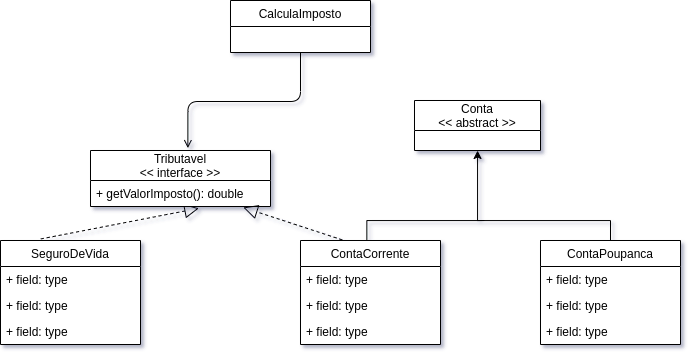

The diagram above was exported from draw.io. Its source (the exported page's mxGraphModel, read from the mxfile embedded in the PNG):
<mxGraphModel dx="2308" dy="956" grid="1" gridSize="10" guides="1" tooltips="1" connect="1" arrows="1" fold="1" page="1" pageScale="1" pageWidth="827" pageHeight="1169" background="#FFFFFF" math="0" shadow="1">
  <root>
    <mxCell id="0" />
    <mxCell id="1" parent="0" />
    <mxCell id="kAR09w0wk57cnd9BTLn6-11" value="ContaPoupanca" style="swimlane;fontStyle=0;childLayout=stackLayout;horizontal=1;startSize=26;horizontalStack=0;resizeParent=1;resizeParentMax=0;resizeLast=0;collapsible=1;marginBottom=0;swimlaneFillColor=default;rounded=0;" vertex="1" parent="1">
      <mxGeometry x="-230" y="481" width="140" height="104" as="geometry">
        <mxRectangle x="344" y="110" width="90" height="26" as="alternateBounds" />
      </mxGeometry>
    </mxCell>
    <mxCell id="kAR09w0wk57cnd9BTLn6-12" value="+ field: type" style="text;align=left;verticalAlign=top;spacingLeft=4;spacingRight=4;overflow=hidden;rotatable=0;points=[[0,0.5],[1,0.5]];portConstraint=eastwest;rounded=0;" vertex="1" parent="kAR09w0wk57cnd9BTLn6-11">
      <mxGeometry y="26" width="140" height="26" as="geometry" />
    </mxCell>
    <mxCell id="kAR09w0wk57cnd9BTLn6-13" value="+ field: type" style="text;align=left;verticalAlign=top;spacingLeft=4;spacingRight=4;overflow=hidden;rotatable=0;points=[[0,0.5],[1,0.5]];portConstraint=eastwest;rounded=0;" vertex="1" parent="kAR09w0wk57cnd9BTLn6-11">
      <mxGeometry y="52" width="140" height="26" as="geometry" />
    </mxCell>
    <mxCell id="kAR09w0wk57cnd9BTLn6-14" value="+ field: type" style="text;strokeColor=none;fillColor=none;align=left;verticalAlign=top;spacingLeft=4;spacingRight=4;overflow=hidden;rotatable=0;points=[[0,0.5],[1,0.5]];portConstraint=eastwest;rounded=0;" vertex="1" parent="kAR09w0wk57cnd9BTLn6-11">
      <mxGeometry y="78" width="140" height="26" as="geometry" />
    </mxCell>
    <mxCell id="kAR09w0wk57cnd9BTLn6-27" style="edgeStyle=orthogonalEdgeStyle;orthogonalLoop=1;jettySize=auto;html=1;endArrow=none;endFill=0;startArrow=classic;startFill=1;rounded=0;" edge="1" parent="1" source="kAR09w0wk57cnd9BTLn6-18">
      <mxGeometry relative="1" as="geometry">
        <mxPoint x="-286" y="461" as="targetPoint" />
        <Array as="points">
          <mxPoint x="-293" y="461" />
        </Array>
      </mxGeometry>
    </mxCell>
    <mxCell id="kAR09w0wk57cnd9BTLn6-18" value="Conta&#10;&lt;&lt; abstract &gt;&gt;" style="swimlane;fontStyle=0;childLayout=stackLayout;horizontal=1;startSize=30;horizontalStack=0;resizeParent=1;resizeParentMax=0;resizeLast=0;collapsible=1;marginBottom=0;swimlaneFillColor=default;rounded=0;" vertex="1" collapsed="1" parent="1">
      <mxGeometry x="-356" y="341" width="126" height="50" as="geometry">
        <mxRectangle x="344" y="130" width="140" height="100" as="alternateBounds" />
      </mxGeometry>
    </mxCell>
    <mxCell id="kAR09w0wk57cnd9BTLn6-19" value="+ field: type" style="text;align=left;verticalAlign=top;spacingLeft=4;spacingRight=4;overflow=hidden;rotatable=0;points=[[0,0.5],[1,0.5]];portConstraint=eastwest;rounded=0;" vertex="1" parent="kAR09w0wk57cnd9BTLn6-18">
      <mxGeometry y="30" width="126" height="22" as="geometry" />
    </mxCell>
    <mxCell id="kAR09w0wk57cnd9BTLn6-20" value="+ field: type" style="text;align=left;verticalAlign=top;spacingLeft=4;spacingRight=4;overflow=hidden;rotatable=0;points=[[0,0.5],[1,0.5]];portConstraint=eastwest;rounded=0;" vertex="1" parent="kAR09w0wk57cnd9BTLn6-18">
      <mxGeometry y="52" width="126" height="26" as="geometry" />
    </mxCell>
    <mxCell id="kAR09w0wk57cnd9BTLn6-21" value="+ field: type" style="text;strokeColor=none;fillColor=none;align=left;verticalAlign=top;spacingLeft=4;spacingRight=4;overflow=hidden;rotatable=0;points=[[0,0.5],[1,0.5]];portConstraint=eastwest;rounded=0;" vertex="1" parent="kAR09w0wk57cnd9BTLn6-18">
      <mxGeometry y="78" width="126" height="26" as="geometry" />
    </mxCell>
    <mxCell id="kAR09w0wk57cnd9BTLn6-26" style="edgeStyle=orthogonalEdgeStyle;orthogonalLoop=1;jettySize=auto;html=1;entryX=0.5;entryY=0;entryDx=0;entryDy=0;exitX=0.474;exitY=0.015;exitDx=0;exitDy=0;exitPerimeter=0;endArrow=none;endFill=0;rounded=0;" edge="1" parent="1" source="kAR09w0wk57cnd9BTLn6-22" target="kAR09w0wk57cnd9BTLn6-11">
      <mxGeometry relative="1" as="geometry">
        <Array as="points">
          <mxPoint x="-404" y="461" />
          <mxPoint x="-160" y="461" />
        </Array>
      </mxGeometry>
    </mxCell>
    <mxCell id="kAR09w0wk57cnd9BTLn6-22" value="ContaCorrente" style="swimlane;fontStyle=0;childLayout=stackLayout;horizontal=1;startSize=26;horizontalStack=0;resizeParent=1;resizeParentMax=0;resizeLast=0;collapsible=1;marginBottom=0;swimlaneFillColor=default;rounded=0;" vertex="1" parent="1">
      <mxGeometry x="-470" y="481" width="140" height="104" as="geometry">
        <mxRectangle x="230" y="310" width="90" height="26" as="alternateBounds" />
      </mxGeometry>
    </mxCell>
    <mxCell id="kAR09w0wk57cnd9BTLn6-23" value="+ field: type" style="text;align=left;verticalAlign=top;spacingLeft=4;spacingRight=4;overflow=hidden;rotatable=0;points=[[0,0.5],[1,0.5]];portConstraint=eastwest;rounded=0;" vertex="1" parent="kAR09w0wk57cnd9BTLn6-22">
      <mxGeometry y="26" width="140" height="26" as="geometry" />
    </mxCell>
    <mxCell id="kAR09w0wk57cnd9BTLn6-24" value="+ field: type" style="text;align=left;verticalAlign=top;spacingLeft=4;spacingRight=4;overflow=hidden;rotatable=0;points=[[0,0.5],[1,0.5]];portConstraint=eastwest;rounded=0;" vertex="1" parent="kAR09w0wk57cnd9BTLn6-22">
      <mxGeometry y="52" width="140" height="26" as="geometry" />
    </mxCell>
    <mxCell id="kAR09w0wk57cnd9BTLn6-25" value="+ field: type" style="text;strokeColor=none;fillColor=none;align=left;verticalAlign=top;spacingLeft=4;spacingRight=4;overflow=hidden;rotatable=0;points=[[0,0.5],[1,0.5]];portConstraint=eastwest;rounded=0;" vertex="1" parent="kAR09w0wk57cnd9BTLn6-22">
      <mxGeometry y="78" width="140" height="26" as="geometry" />
    </mxCell>
    <mxCell id="kAR09w0wk57cnd9BTLn6-28" value="SeguroDeVida" style="swimlane;fontStyle=0;childLayout=stackLayout;horizontal=1;startSize=26;horizontalStack=0;resizeParent=1;resizeParentMax=0;resizeLast=0;collapsible=1;marginBottom=0;swimlaneFillColor=default;rounded=0;" vertex="1" parent="1">
      <mxGeometry x="-770" y="481" width="140" height="104" as="geometry">
        <mxRectangle x="230" y="310" width="90" height="26" as="alternateBounds" />
      </mxGeometry>
    </mxCell>
    <mxCell id="kAR09w0wk57cnd9BTLn6-29" value="+ field: type" style="text;align=left;verticalAlign=top;spacingLeft=4;spacingRight=4;overflow=hidden;rotatable=0;points=[[0,0.5],[1,0.5]];portConstraint=eastwest;rounded=0;" vertex="1" parent="kAR09w0wk57cnd9BTLn6-28">
      <mxGeometry y="26" width="140" height="26" as="geometry" />
    </mxCell>
    <mxCell id="kAR09w0wk57cnd9BTLn6-30" value="+ field: type" style="text;align=left;verticalAlign=top;spacingLeft=4;spacingRight=4;overflow=hidden;rotatable=0;points=[[0,0.5],[1,0.5]];portConstraint=eastwest;rounded=0;" vertex="1" parent="kAR09w0wk57cnd9BTLn6-28">
      <mxGeometry y="52" width="140" height="26" as="geometry" />
    </mxCell>
    <mxCell id="kAR09w0wk57cnd9BTLn6-31" value="+ field: type" style="text;strokeColor=none;fillColor=none;align=left;verticalAlign=top;spacingLeft=4;spacingRight=4;overflow=hidden;rotatable=0;points=[[0,0.5],[1,0.5]];portConstraint=eastwest;rounded=0;" vertex="1" parent="kAR09w0wk57cnd9BTLn6-28">
      <mxGeometry y="78" width="140" height="26" as="geometry" />
    </mxCell>
    <mxCell id="kAR09w0wk57cnd9BTLn6-40" value="" style="endArrow=block;dashed=1;endFill=0;endSize=12;html=1;entryX=0.602;entryY=1.069;entryDx=0;entryDy=0;entryPerimeter=0;exitX=0.288;exitY=-0.015;exitDx=0;exitDy=0;exitPerimeter=0;" edge="1" parent="1" source="kAR09w0wk57cnd9BTLn6-28" target="kAR09w0wk57cnd9BTLn6-49">
      <mxGeometry width="160" relative="1" as="geometry">
        <mxPoint x="-650" y="571" as="sourcePoint" />
        <mxPoint x="-490" y="571" as="targetPoint" />
      </mxGeometry>
    </mxCell>
    <mxCell id="kAR09w0wk57cnd9BTLn6-51" style="edgeStyle=orthogonalEdgeStyle;orthogonalLoop=1;jettySize=auto;html=1;entryX=0.541;entryY=-0.042;entryDx=0;entryDy=0;entryPerimeter=0;startArrow=none;startFill=0;endArrow=open;endFill=0;" edge="1" parent="1" source="kAR09w0wk57cnd9BTLn6-41" target="kAR09w0wk57cnd9BTLn6-46">
      <mxGeometry relative="1" as="geometry" />
    </mxCell>
    <mxCell id="kAR09w0wk57cnd9BTLn6-41" value="CalculaImposto" style="swimlane;fontStyle=0;childLayout=stackLayout;horizontal=1;startSize=26;horizontalStack=0;resizeParent=1;resizeParentMax=0;resizeLast=0;collapsible=1;marginBottom=0;swimlaneFillColor=default;rounded=0;" vertex="1" parent="1">
      <mxGeometry x="-540" y="241" width="140" height="52" as="geometry">
        <mxRectangle x="230" y="310" width="90" height="26" as="alternateBounds" />
      </mxGeometry>
    </mxCell>
    <mxCell id="kAR09w0wk57cnd9BTLn6-46" value="Tributavel&#10;&lt;&lt; interface &gt;&gt;" style="swimlane;fontStyle=0;childLayout=stackLayout;horizontal=1;startSize=30;horizontalStack=0;resizeParent=1;resizeParentMax=0;resizeLast=0;collapsible=1;marginBottom=0;swimlaneFillColor=default;rounded=0;" vertex="1" parent="1">
      <mxGeometry x="-680" y="391" width="180" height="56" as="geometry">
        <mxRectangle x="230" y="310" width="90" height="26" as="alternateBounds" />
      </mxGeometry>
    </mxCell>
    <mxCell id="kAR09w0wk57cnd9BTLn6-49" value="+ getValorImposto(): double" style="text;strokeColor=none;fillColor=none;align=left;verticalAlign=top;spacingLeft=4;spacingRight=4;overflow=hidden;rotatable=0;points=[[0,0.5],[1,0.5]];portConstraint=eastwest;rounded=0;" vertex="1" parent="kAR09w0wk57cnd9BTLn6-46">
      <mxGeometry y="30" width="180" height="26" as="geometry" />
    </mxCell>
    <mxCell id="kAR09w0wk57cnd9BTLn6-52" value="" style="endArrow=block;dashed=1;endFill=0;endSize=12;html=1;entryX=0.849;entryY=1.036;entryDx=0;entryDy=0;entryPerimeter=0;exitX=0.298;exitY=-0.006;exitDx=0;exitDy=0;exitPerimeter=0;" edge="1" parent="1" source="kAR09w0wk57cnd9BTLn6-22" target="kAR09w0wk57cnd9BTLn6-49">
      <mxGeometry width="160" relative="1" as="geometry">
        <mxPoint x="-669.6800000000001" y="489.44000000000005" as="sourcePoint" />
        <mxPoint x="-751.6400000000001" y="428.7940000000001" as="targetPoint" />
        <Array as="points" />
      </mxGeometry>
    </mxCell>
  </root>
</mxGraphModel>